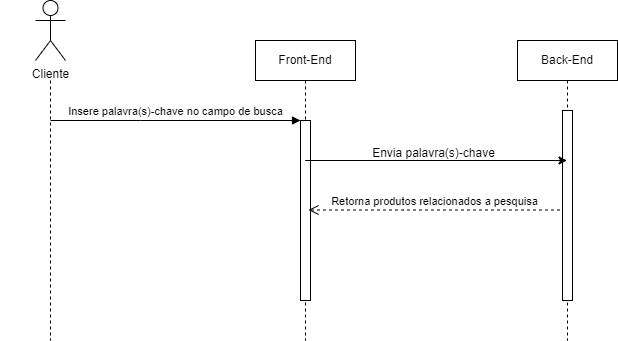

The diagram above was exported from draw.io. Its source (the exported page's mxGraphModel, read from the mxfile embedded in the PNG):
<mxGraphModel dx="922" dy="531" grid="1" gridSize="10" guides="1" tooltips="1" connect="1" arrows="1" fold="1" page="1" pageScale="1" pageWidth="850" pageHeight="1100" background="#ffffff" math="0" shadow="0">
  <root>
    <mxCell id="0" />
    <mxCell id="1" parent="0" />
    <mxCell id="j63bDnisc9NkAjT-UyDO-18" value="" style="shape=umlLifeline;perimeter=lifelinePerimeter;whiteSpace=wrap;html=1;container=0;dropTarget=0;collapsible=0;recursiveResize=0;outlineConnect=0;portConstraint=eastwest;newEdgeStyle={&quot;edgeStyle&quot;:&quot;elbowEdgeStyle&quot;,&quot;elbow&quot;:&quot;vertical&quot;,&quot;curved&quot;:0,&quot;rounded&quot;:0};size=0;" vertex="1" parent="1">
      <mxGeometry x="117" y="150" width="100" height="260" as="geometry" />
    </mxCell>
    <mxCell id="j63bDnisc9NkAjT-UyDO-19" value="Front-End" style="shape=umlLifeline;perimeter=lifelinePerimeter;whiteSpace=wrap;html=1;container=0;dropTarget=0;collapsible=0;recursiveResize=0;outlineConnect=0;portConstraint=eastwest;newEdgeStyle={&quot;edgeStyle&quot;:&quot;elbowEdgeStyle&quot;,&quot;elbow&quot;:&quot;vertical&quot;,&quot;curved&quot;:0,&quot;rounded&quot;:0};" vertex="1" parent="1">
      <mxGeometry x="372" y="110" width="100" height="300" as="geometry" />
    </mxCell>
    <mxCell id="j63bDnisc9NkAjT-UyDO-20" value="" style="html=1;points=[];perimeter=orthogonalPerimeter;outlineConnect=0;targetShapes=umlLifeline;portConstraint=eastwest;newEdgeStyle={&quot;edgeStyle&quot;:&quot;elbowEdgeStyle&quot;,&quot;elbow&quot;:&quot;vertical&quot;,&quot;curved&quot;:0,&quot;rounded&quot;:0};" vertex="1" parent="j63bDnisc9NkAjT-UyDO-19">
      <mxGeometry x="45" y="80" width="10" height="180" as="geometry" />
    </mxCell>
    <mxCell id="j63bDnisc9NkAjT-UyDO-21" value="Insere palavra(s)-chave no campo de busca" style="html=1;verticalAlign=bottom;endArrow=block;edgeStyle=elbowEdgeStyle;elbow=vertical;curved=0;rounded=0;" edge="1" parent="1" target="j63bDnisc9NkAjT-UyDO-20">
      <mxGeometry relative="1" as="geometry">
        <mxPoint x="167" y="190" as="sourcePoint" />
        <Array as="points">
          <mxPoint x="257" y="190" />
        </Array>
      </mxGeometry>
    </mxCell>
    <mxCell id="j63bDnisc9NkAjT-UyDO-22" value="Back-End" style="shape=umlLifeline;perimeter=lifelinePerimeter;whiteSpace=wrap;html=1;container=0;dropTarget=0;collapsible=0;recursiveResize=0;outlineConnect=0;portConstraint=eastwest;newEdgeStyle={&quot;edgeStyle&quot;:&quot;elbowEdgeStyle&quot;,&quot;elbow&quot;:&quot;vertical&quot;,&quot;curved&quot;:0,&quot;rounded&quot;:0};" vertex="1" parent="1">
      <mxGeometry x="634" y="110" width="100" height="300" as="geometry" />
    </mxCell>
    <mxCell id="j63bDnisc9NkAjT-UyDO-23" value="" style="html=1;points=[];perimeter=orthogonalPerimeter;outlineConnect=0;targetShapes=umlLifeline;portConstraint=eastwest;newEdgeStyle={&quot;edgeStyle&quot;:&quot;elbowEdgeStyle&quot;,&quot;elbow&quot;:&quot;vertical&quot;,&quot;curved&quot;:0,&quot;rounded&quot;:0};" vertex="1" parent="j63bDnisc9NkAjT-UyDO-22">
      <mxGeometry x="45" y="70" width="10" height="190" as="geometry" />
    </mxCell>
    <mxCell id="j63bDnisc9NkAjT-UyDO-24" value="Retorna produtos relacionados a pesquisa" style="html=1;verticalAlign=bottom;endArrow=open;dashed=1;endSize=8;edgeStyle=elbowEdgeStyle;elbow=vertical;curved=0;rounded=0;" edge="1" parent="1">
      <mxGeometry relative="1" as="geometry">
        <mxPoint x="425" y="279.5" as="targetPoint" />
        <Array as="points">
          <mxPoint x="520" y="279.5" />
        </Array>
        <mxPoint x="676.5" y="279.5" as="sourcePoint" />
        <mxPoint as="offset" />
      </mxGeometry>
    </mxCell>
    <mxCell id="j63bDnisc9NkAjT-UyDO-25" value="" style="endArrow=classic;html=1;rounded=0;" edge="1" parent="1" target="j63bDnisc9NkAjT-UyDO-22">
      <mxGeometry width="50" height="50" relative="1" as="geometry">
        <mxPoint x="421.6666666666665" y="230" as="sourcePoint" />
        <mxPoint x="612" y="230" as="targetPoint" />
      </mxGeometry>
    </mxCell>
    <mxCell id="j63bDnisc9NkAjT-UyDO-26" value="Envia palavra(s)-chave" style="text;html=1;align=center;verticalAlign=middle;resizable=0;points=[];autosize=1;strokeColor=none;fillColor=none;" vertex="1" parent="1">
      <mxGeometry x="475" y="208" width="150" height="30" as="geometry" />
    </mxCell>
    <mxCell id="j63bDnisc9NkAjT-UyDO-27" value="Cliente" style="shape=umlActor;verticalLabelPosition=bottom;verticalAlign=top;html=1;outlineConnect=0;" vertex="1" parent="1">
      <mxGeometry x="152" y="70" width="30" height="60" as="geometry" />
    </mxCell>
  </root>
</mxGraphModel>